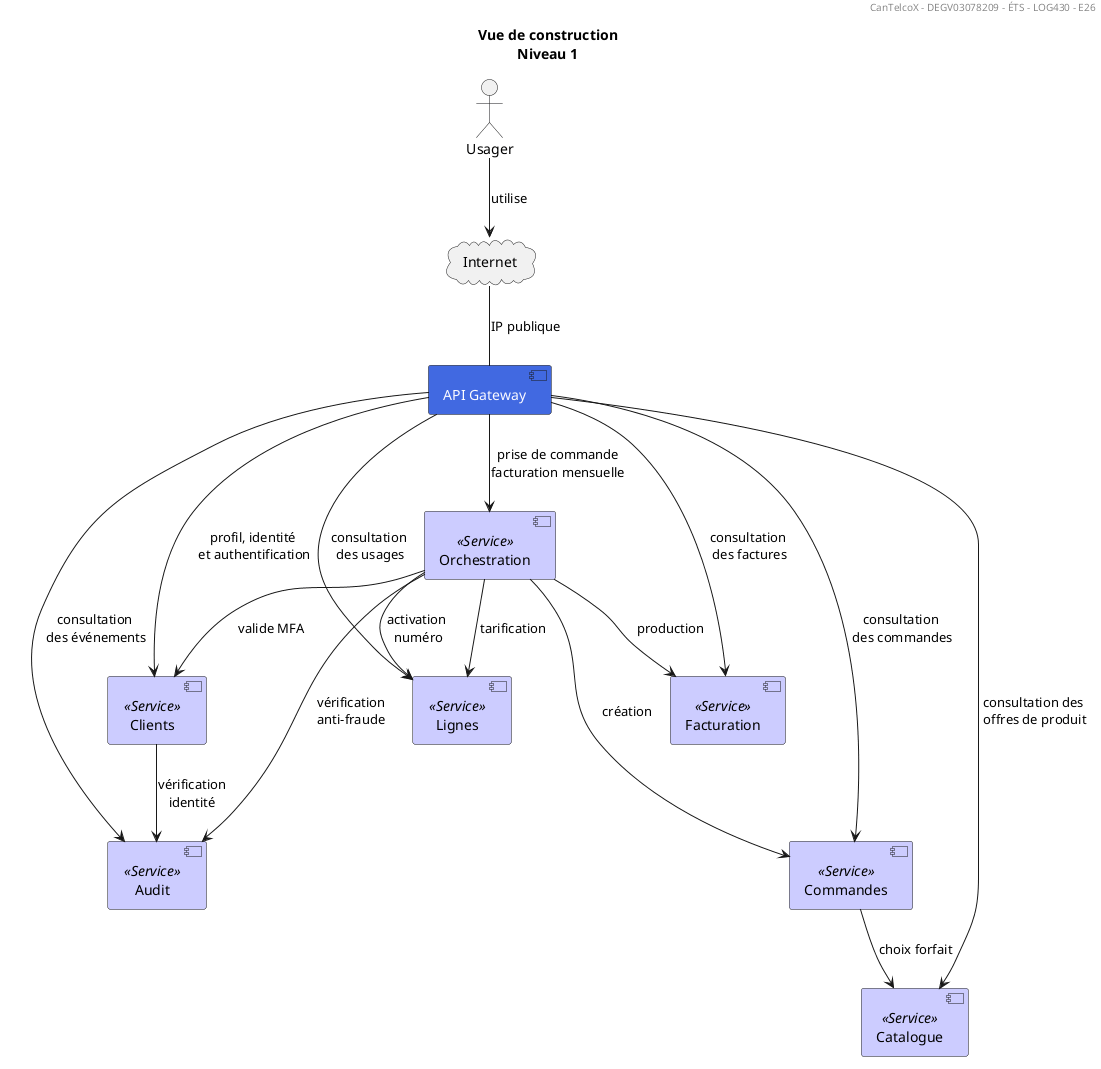

The diagram above was rendered by PlantUML. Its source (embedded in the PNG):
@startuml
title
Vue de construction
Niveau 1
endtitle
header CanTelcoX - DEGV03078209 - ÉTS - LOG430 - E26

skinparam component {
BackgroundColor #RoyalBlue
FontColor #GhostWhite
}
skinparam component<<service>> {
BackgroundColor #MOTIVATION
FontColor #Black
}
actor Usager
cloud Internet
component "API Gateway" as API
[Clients] <<Service>>
[Lignes] <<Service>>
[Commandes] <<Service>>
[Catalogue] <<Service>>
[Facturation] <<Service>>
[Audit] <<Service>>
[Orchestration] <<Service>>

Usager --> Internet : utilise
Internet -- API : IP publique

API --> Orchestration : prise de commande\nfacturation mensuelle
API --> Clients : profil, identité\n et authentification
API --> Lignes : consultation\n des usages
API --> Commandes : consultation\n des commandes
API --> Catalogue : consultation des\n offres de produit
API --> Facturation : consultation\n des factures
API --> Audit : consultation\n des événements

Orchestration ---> Commandes : création
Commandes --> Catalogue : choix forfait
Orchestration -> Lignes : activation\n numéro
Orchestration --> Clients : valide MFA
Orchestration --> Facturation : production
Orchestration --> Audit : vérification\nanti-fraude
Orchestration --> Lignes : tarification
Clients --> Audit : vérification\nidentité

@enduml